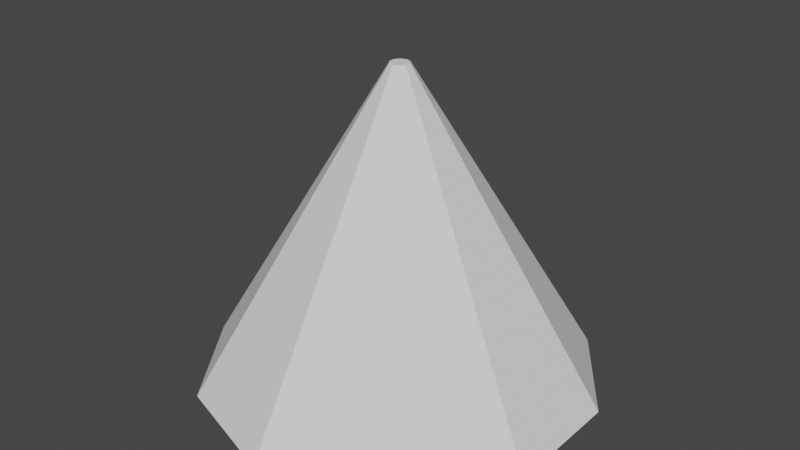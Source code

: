# Source: Visibility_Cone.blend  (saved by Blender 3.3.6; exported with 4.5.12 LTS)
import bpy
from mathutils import Matrix  # noqa: F401  (used for matrix-valued properties, if any)

bpy.ops.wm.read_factory_settings(use_empty=True)
scene = bpy.context.scene
scene.name = 'Scene'

# ---- collections
col_collection = bpy.data.collections.new('Collection'); scene.collection.children.link(col_collection)

# ---- world
world_world = bpy.data.worlds.new('World'); scene.world = world_world
world_world.use_nodes = True; world_world.node_tree.nodes.clear()
_N = world_world.node_tree.nodes; _L = world_world.node_tree.links
n0 = _N.new('ShaderNodeOutputWorld'); n0.name = 'World Output'; n0.location = (300, 300)
n1 = _N.new('ShaderNodeBackground'); n1.name = 'Background'; n1.location = (10, 300)
n1.inputs[0].default_value = (0.05088, 0.05088, 0.05088, 1.0)
_L.new(n1.outputs[0], n0.inputs[0])
n0.is_active_output = True
world_world.color = (0.05088, 0.05088, 0.05088)
world_world.use_sun_shadow = False
world_world.sun_shadow_jitter_overblur = 0.0

# ---- meshes
me_cone = bpy.data.meshes.new('Cone')
me_cone.from_pydata([(0.0, 5.05, -4.0), (0.0, 0.24, 4.0), (2.968, 4.086, -4.0), (0.1411, 0.1942, 4.0), (4.803, 1.561, -4.0), (0.2283, 0.07416, 4.0), (4.803, -1.561, -4.0), (0.2283, -0.07416, 4.0), (2.968, -4.086, -4.0), (0.1411, -0.1942, 4.0), (0.0, -5.05, -4.0), (0.0, -0.24, 4.0), (-2.968, -4.086, -4.0), (-0.1411, -0.1942, 4.0), (-4.803, -1.561, -4.0), (-0.2283, -0.07416, 4.0), (-4.803, 1.561, -4.0), (-0.2283, 0.07416, 4.0), (-2.968, 4.086, -4.0), (-0.1411, 0.1942, 4.0)], [], [(0, 1, 3, 2), (2, 3, 5, 4), (4, 5, 7, 6), (6, 7, 9, 8), (8, 9, 11, 10), (10, 11, 13, 12), (12, 13, 15, 14), (14, 15, 17, 16), (3, 1, 19, 17, 15, 13, 11, 9, 7, 5), (16, 17, 19, 18), (18, 19, 1, 0), (0, 2, 4, 6, 8, 10, 12, 14, 16, 18)])
_uv = me_cone.uv_layers.new(name='UVMap')
_uv.uv.foreach_set('vector', [1.0, 0.5, 1.0, 1.0, 0.9, 1.0, 0.9, 0.5, 0.9, 0.5, 0.9, 1.0, 0.8, 1.0, 0.8, 0.5, 0.8, 0.5, 0.8, 1.0, 0.7, 1.0, 0.7, 0.5, 0.7, 0.5, 0.7, 1.0, 0.6, 1.0, 0.6, 0.5, 0.6, 0.5, 0.6, 1.0, 0.5, 1.0, 0.5, 0.5, 0.5, 0.5, 0.5, 1.0, 0.4, 1.0, 0.4, 0.5, 0.4, 0.5, 0.4, 1.0, 0.3, 1.0, 0.3, 0.5, 0.3, 0.5, 0.3, 1.0, 0.2, 1.0, 0.2, 0.5, 0.3911, 0.4442, 0.25, 0.49, 0.1089, 0.4442, 0.02175, 0.3242, 0.02175, 0.1758, 0.1089, 0.05584, 0.25, 0.01, 0.3911, 0.05584, 0.4783, 0.1758, 0.4783, 0.3242, 0.2, 0.5, 0.2, 1.0, 0.1, 1.0, 0.1, 0.5, 0.1, 0.5, 0.1, 1.0, -7.451e-08, 1.0, -7.451e-08, 0.5, 0.75, 0.49, 0.8911, 0.4442, 0.9783, 0.3242, 0.9783, 0.1758, 0.8911, 0.05584, 0.75, 0.01, 0.6089, 0.05584, 0.5217, 0.1758, 0.5217, 0.3242, 0.6089, 0.4442])
me_cone.update()

# ---- objects
ob_cone = bpy.data.objects.new('Cone', me_cone)

# ---- transforms, parenting, visibility, modifiers, constraints
ob_cone.location = (0.0, 0.0, 0.0)

# ---- collection membership
col_collection.objects.link(ob_cone)

# ---- scene / render settings (as saved in the file)
scene.frame_start = 1; scene.frame_end = 250; scene.frame_set(1)
scene.render.engine = 'BLENDER_EEVEE_NEXT'
scene.cycles.sampling_pattern = 'TABULATED_SOBOL'
scene.cycles.use_light_tree = False
scene.view_settings.view_transform = 'Filmic'
bpy.context.view_layer.update()

# ---- added for rendering (the .blend has no active camera and no usable light): camera, sun
cam_auto = bpy.data.cameras.new('AutoCamera')
cam_auto.lens = 50.0
cam_auto.sensor_width = 36.0
cam_auto.clip_end = 1000.0
ob_auto_camera = bpy.data.objects.new('AutoCamera', cam_auto)
scene.collection.objects.link(ob_auto_camera)
ob_auto_camera.location = (14.8693, -17.8432, 11.8955)
ob_auto_camera.rotation_euler = (1.09748, -7.21219e-08, 0.694738)
scene.camera = ob_auto_camera
light_auto_sun = bpy.data.lights.new('AutoSun', 'SUN')
light_auto_sun.energy = 3.0
light_auto_sun.angle = 0.0523599
ob_auto_sun = bpy.data.objects.new('AutoSun', light_auto_sun)
scene.collection.objects.link(ob_auto_sun)
ob_auto_sun.rotation_euler = (0.872665, 0.174533, 0.523599)
bpy.context.view_layer.update()
